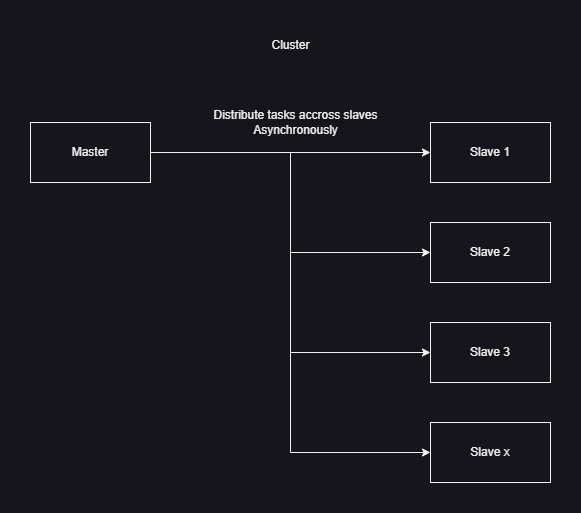

The diagram above was exported from draw.io. Its source (the exported page's mxGraphModel, read from the mxfile embedded in the PNG):
<mxGraphModel dx="1434" dy="836" grid="1" gridSize="10" guides="1" tooltips="1" connect="1" arrows="1" fold="1" page="1" pageScale="1" pageWidth="850" pageHeight="1100" math="0" shadow="0">
  <root>
    <mxCell id="0" />
    <mxCell id="1" parent="0" />
    <mxCell id="R-RPIwO2rtpNfgKaiCRt-7" style="edgeStyle=orthogonalEdgeStyle;rounded=0;orthogonalLoop=1;jettySize=auto;html=1;entryX=0;entryY=0.5;entryDx=0;entryDy=0;" edge="1" parent="1" source="R-RPIwO2rtpNfgKaiCRt-1" target="R-RPIwO2rtpNfgKaiCRt-3">
      <mxGeometry relative="1" as="geometry" />
    </mxCell>
    <mxCell id="R-RPIwO2rtpNfgKaiCRt-8" style="edgeStyle=orthogonalEdgeStyle;rounded=0;orthogonalLoop=1;jettySize=auto;html=1;entryX=0;entryY=0.5;entryDx=0;entryDy=0;" edge="1" parent="1" source="R-RPIwO2rtpNfgKaiCRt-1" target="R-RPIwO2rtpNfgKaiCRt-4">
      <mxGeometry relative="1" as="geometry" />
    </mxCell>
    <mxCell id="R-RPIwO2rtpNfgKaiCRt-9" style="edgeStyle=orthogonalEdgeStyle;rounded=0;orthogonalLoop=1;jettySize=auto;html=1;entryX=0;entryY=0.5;entryDx=0;entryDy=0;" edge="1" parent="1" source="R-RPIwO2rtpNfgKaiCRt-1" target="R-RPIwO2rtpNfgKaiCRt-5">
      <mxGeometry relative="1" as="geometry" />
    </mxCell>
    <mxCell id="R-RPIwO2rtpNfgKaiCRt-10" style="edgeStyle=orthogonalEdgeStyle;rounded=0;orthogonalLoop=1;jettySize=auto;html=1;entryX=0;entryY=0.5;entryDx=0;entryDy=0;" edge="1" parent="1" source="R-RPIwO2rtpNfgKaiCRt-1" target="R-RPIwO2rtpNfgKaiCRt-6">
      <mxGeometry relative="1" as="geometry" />
    </mxCell>
    <mxCell id="R-RPIwO2rtpNfgKaiCRt-1" value="Master" style="rounded=0;whiteSpace=wrap;html=1;" vertex="1" parent="1">
      <mxGeometry x="165" y="150" width="120" height="60" as="geometry" />
    </mxCell>
    <mxCell id="R-RPIwO2rtpNfgKaiCRt-2" value="Cluster" style="text;html=1;align=center;verticalAlign=middle;resizable=0;points=[];autosize=1;strokeColor=none;fillColor=none;" vertex="1" parent="1">
      <mxGeometry x="395" y="58" width="60" height="30" as="geometry" />
    </mxCell>
    <mxCell id="R-RPIwO2rtpNfgKaiCRt-3" value="Slave 1" style="rounded=0;whiteSpace=wrap;html=1;" vertex="1" parent="1">
      <mxGeometry x="565" y="150" width="120" height="60" as="geometry" />
    </mxCell>
    <mxCell id="R-RPIwO2rtpNfgKaiCRt-4" value="Slave 2" style="rounded=0;whiteSpace=wrap;html=1;" vertex="1" parent="1">
      <mxGeometry x="565" y="250" width="120" height="60" as="geometry" />
    </mxCell>
    <mxCell id="R-RPIwO2rtpNfgKaiCRt-5" value="Slave 3" style="rounded=0;whiteSpace=wrap;html=1;" vertex="1" parent="1">
      <mxGeometry x="565" y="350" width="120" height="60" as="geometry" />
    </mxCell>
    <mxCell id="R-RPIwO2rtpNfgKaiCRt-6" value="Slave x" style="rounded=0;whiteSpace=wrap;html=1;" vertex="1" parent="1">
      <mxGeometry x="565" y="450" width="120" height="60" as="geometry" />
    </mxCell>
    <mxCell id="R-RPIwO2rtpNfgKaiCRt-11" value="Distribute tasks accross slaves&lt;br&gt;Asynchronously" style="text;html=1;align=center;verticalAlign=middle;resizable=0;points=[];autosize=1;strokeColor=none;fillColor=none;" vertex="1" parent="1">
      <mxGeometry x="335" y="130" width="190" height="40" as="geometry" />
    </mxCell>
  </root>
</mxGraphModel>